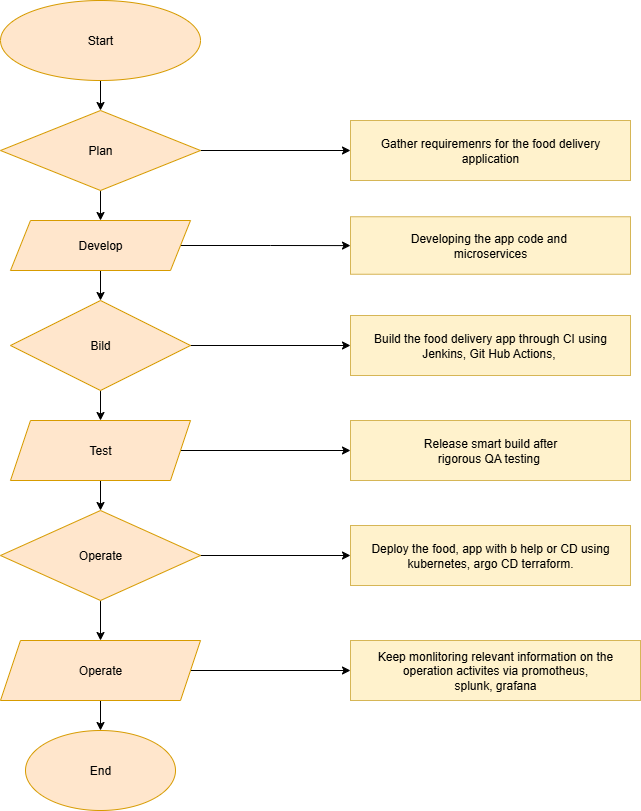

The diagram above was exported from draw.io. Its source (the exported page's mxGraphModel, read from the mxfile embedded in the PNG):
<mxGraphModel dx="1895" dy="958" grid="1" gridSize="10" guides="1" tooltips="1" connect="1" arrows="1" fold="1" page="1" pageScale="1" pageWidth="850" pageHeight="1100" math="0" shadow="0">
  <root>
    <mxCell id="0" />
    <mxCell id="1" parent="0" />
    <mxCell id="XSKUAfSzb4PWPTJ_WsI7-6" value="" style="edgeStyle=orthogonalEdgeStyle;rounded=0;orthogonalLoop=1;jettySize=auto;html=1;" edge="1" parent="1" source="XSKUAfSzb4PWPTJ_WsI7-3" target="XSKUAfSzb4PWPTJ_WsI7-5">
      <mxGeometry relative="1" as="geometry" />
    </mxCell>
    <mxCell id="XSKUAfSzb4PWPTJ_WsI7-3" value="Start" style="ellipse;whiteSpace=wrap;html=1;fillColor=#ffe6cc;strokeColor=#d79b00;" vertex="1" parent="1">
      <mxGeometry x="40" y="30" width="200" height="80" as="geometry" />
    </mxCell>
    <mxCell id="XSKUAfSzb4PWPTJ_WsI7-8" value="" style="edgeStyle=orthogonalEdgeStyle;rounded=0;orthogonalLoop=1;jettySize=auto;html=1;" edge="1" parent="1" source="XSKUAfSzb4PWPTJ_WsI7-5" target="XSKUAfSzb4PWPTJ_WsI7-9">
      <mxGeometry relative="1" as="geometry">
        <mxPoint x="140" y="300" as="targetPoint" />
      </mxGeometry>
    </mxCell>
    <mxCell id="XSKUAfSzb4PWPTJ_WsI7-23" value="" style="edgeStyle=orthogonalEdgeStyle;rounded=0;orthogonalLoop=1;jettySize=auto;html=1;" edge="1" parent="1" source="XSKUAfSzb4PWPTJ_WsI7-5" target="XSKUAfSzb4PWPTJ_WsI7-22">
      <mxGeometry relative="1" as="geometry" />
    </mxCell>
    <mxCell id="XSKUAfSzb4PWPTJ_WsI7-5" value="Plan" style="rhombus;whiteSpace=wrap;html=1;fillColor=#ffe6cc;strokeColor=#d79b00;" vertex="1" parent="1">
      <mxGeometry x="40" y="140" width="200" height="80" as="geometry" />
    </mxCell>
    <mxCell id="XSKUAfSzb4PWPTJ_WsI7-11" value="" style="edgeStyle=orthogonalEdgeStyle;rounded=0;orthogonalLoop=1;jettySize=auto;html=1;" edge="1" parent="1" source="XSKUAfSzb4PWPTJ_WsI7-9" target="XSKUAfSzb4PWPTJ_WsI7-10">
      <mxGeometry relative="1" as="geometry" />
    </mxCell>
    <mxCell id="XSKUAfSzb4PWPTJ_WsI7-25" value="" style="edgeStyle=orthogonalEdgeStyle;rounded=0;orthogonalLoop=1;jettySize=auto;html=1;" edge="1" parent="1" source="XSKUAfSzb4PWPTJ_WsI7-9" target="XSKUAfSzb4PWPTJ_WsI7-24">
      <mxGeometry relative="1" as="geometry" />
    </mxCell>
    <mxCell id="XSKUAfSzb4PWPTJ_WsI7-9" value="Develop" style="shape=parallelogram;perimeter=parallelogramPerimeter;whiteSpace=wrap;html=1;fixedSize=1;fillColor=#ffe6cc;strokeColor=#d79b00;" vertex="1" parent="1">
      <mxGeometry x="50" y="250" width="180" height="50" as="geometry" />
    </mxCell>
    <mxCell id="XSKUAfSzb4PWPTJ_WsI7-13" value="" style="edgeStyle=orthogonalEdgeStyle;rounded=0;orthogonalLoop=1;jettySize=auto;html=1;" edge="1" parent="1" source="XSKUAfSzb4PWPTJ_WsI7-10" target="XSKUAfSzb4PWPTJ_WsI7-12">
      <mxGeometry relative="1" as="geometry" />
    </mxCell>
    <mxCell id="XSKUAfSzb4PWPTJ_WsI7-28" value="" style="edgeStyle=orthogonalEdgeStyle;rounded=0;orthogonalLoop=1;jettySize=auto;html=1;" edge="1" parent="1" source="XSKUAfSzb4PWPTJ_WsI7-10" target="XSKUAfSzb4PWPTJ_WsI7-27">
      <mxGeometry relative="1" as="geometry" />
    </mxCell>
    <mxCell id="XSKUAfSzb4PWPTJ_WsI7-10" value="Bild" style="rhombus;whiteSpace=wrap;html=1;fillColor=#ffe6cc;strokeColor=#d79b00;" vertex="1" parent="1">
      <mxGeometry x="50" y="330" width="180" height="90" as="geometry" />
    </mxCell>
    <mxCell id="XSKUAfSzb4PWPTJ_WsI7-15" value="" style="edgeStyle=orthogonalEdgeStyle;rounded=0;orthogonalLoop=1;jettySize=auto;html=1;" edge="1" parent="1" source="XSKUAfSzb4PWPTJ_WsI7-12" target="XSKUAfSzb4PWPTJ_WsI7-14">
      <mxGeometry relative="1" as="geometry" />
    </mxCell>
    <mxCell id="XSKUAfSzb4PWPTJ_WsI7-30" value="" style="edgeStyle=orthogonalEdgeStyle;rounded=0;orthogonalLoop=1;jettySize=auto;html=1;" edge="1" parent="1" source="XSKUAfSzb4PWPTJ_WsI7-12" target="XSKUAfSzb4PWPTJ_WsI7-29">
      <mxGeometry relative="1" as="geometry" />
    </mxCell>
    <mxCell id="XSKUAfSzb4PWPTJ_WsI7-12" value="Test" style="shape=parallelogram;perimeter=parallelogramPerimeter;whiteSpace=wrap;html=1;fixedSize=1;fillColor=#ffe6cc;strokeColor=#d79b00;" vertex="1" parent="1">
      <mxGeometry x="50" y="450" width="180" height="60" as="geometry" />
    </mxCell>
    <mxCell id="XSKUAfSzb4PWPTJ_WsI7-19" value="" style="edgeStyle=orthogonalEdgeStyle;rounded=0;orthogonalLoop=1;jettySize=auto;html=1;" edge="1" parent="1" source="XSKUAfSzb4PWPTJ_WsI7-14" target="XSKUAfSzb4PWPTJ_WsI7-18">
      <mxGeometry relative="1" as="geometry" />
    </mxCell>
    <mxCell id="XSKUAfSzb4PWPTJ_WsI7-32" value="" style="edgeStyle=orthogonalEdgeStyle;rounded=0;orthogonalLoop=1;jettySize=auto;html=1;" edge="1" parent="1" source="XSKUAfSzb4PWPTJ_WsI7-14" target="XSKUAfSzb4PWPTJ_WsI7-31">
      <mxGeometry relative="1" as="geometry" />
    </mxCell>
    <mxCell id="XSKUAfSzb4PWPTJ_WsI7-14" value="Operate" style="rhombus;whiteSpace=wrap;html=1;fillColor=#ffe6cc;strokeColor=#d79b00;" vertex="1" parent="1">
      <mxGeometry x="40" y="540" width="200" height="90" as="geometry" />
    </mxCell>
    <mxCell id="XSKUAfSzb4PWPTJ_WsI7-21" value="" style="edgeStyle=orthogonalEdgeStyle;rounded=0;orthogonalLoop=1;jettySize=auto;html=1;" edge="1" parent="1" source="XSKUAfSzb4PWPTJ_WsI7-18" target="XSKUAfSzb4PWPTJ_WsI7-20">
      <mxGeometry relative="1" as="geometry" />
    </mxCell>
    <mxCell id="XSKUAfSzb4PWPTJ_WsI7-34" value="" style="edgeStyle=orthogonalEdgeStyle;rounded=0;orthogonalLoop=1;jettySize=auto;html=1;" edge="1" parent="1" source="XSKUAfSzb4PWPTJ_WsI7-18" target="XSKUAfSzb4PWPTJ_WsI7-33">
      <mxGeometry relative="1" as="geometry" />
    </mxCell>
    <mxCell id="XSKUAfSzb4PWPTJ_WsI7-18" value="Operate" style="shape=parallelogram;perimeter=parallelogramPerimeter;whiteSpace=wrap;html=1;fixedSize=1;fillColor=#ffe6cc;strokeColor=#d79b00;" vertex="1" parent="1">
      <mxGeometry x="40" y="670" width="200" height="60" as="geometry" />
    </mxCell>
    <mxCell id="XSKUAfSzb4PWPTJ_WsI7-20" value="End" style="ellipse;whiteSpace=wrap;html=1;fillColor=#ffe6cc;strokeColor=#d79b00;" vertex="1" parent="1">
      <mxGeometry x="65" y="760" width="150" height="80" as="geometry" />
    </mxCell>
    <mxCell id="XSKUAfSzb4PWPTJ_WsI7-22" value="Gather requiremenrs for the food delivery application" style="whiteSpace=wrap;html=1;fillColor=#fff2cc;strokeColor=#d6b656;" vertex="1" parent="1">
      <mxGeometry x="390" y="150" width="280" height="60" as="geometry" />
    </mxCell>
    <mxCell id="XSKUAfSzb4PWPTJ_WsI7-24" value="Developing the app code and&amp;nbsp;&lt;div&gt;microservices&lt;/div&gt;" style="whiteSpace=wrap;html=1;fillColor=#fff2cc;strokeColor=#d6b656;" vertex="1" parent="1">
      <mxGeometry x="390" y="246.25" width="280" height="57.5" as="geometry" />
    </mxCell>
    <mxCell id="XSKUAfSzb4PWPTJ_WsI7-27" value="Build the food delivery app through CI using&lt;div&gt;Jenkins, Git Hub Actions,&amp;nbsp;&lt;/div&gt;" style="whiteSpace=wrap;html=1;fillColor=#fff2cc;strokeColor=#d6b656;" vertex="1" parent="1">
      <mxGeometry x="390" y="345" width="280" height="60" as="geometry" />
    </mxCell>
    <mxCell id="XSKUAfSzb4PWPTJ_WsI7-29" value="Release smart build after&lt;div&gt;rigorous QA testing&amp;nbsp;&lt;/div&gt;" style="whiteSpace=wrap;html=1;fillColor=#fff2cc;strokeColor=#d6b656;" vertex="1" parent="1">
      <mxGeometry x="390" y="450" width="280" height="60" as="geometry" />
    </mxCell>
    <mxCell id="XSKUAfSzb4PWPTJ_WsI7-31" value="Deploy the food, app with b help or CD using kubernetes, argo CD terraform." style="whiteSpace=wrap;html=1;fillColor=#fff2cc;strokeColor=#d6b656;" vertex="1" parent="1">
      <mxGeometry x="390" y="555" width="280" height="60" as="geometry" />
    </mxCell>
    <mxCell id="XSKUAfSzb4PWPTJ_WsI7-33" value="Keep monlitoring relevant information on the operation activites via promotheus,&lt;div&gt;splunk, grafana&lt;/div&gt;" style="whiteSpace=wrap;html=1;fillColor=#fff2cc;strokeColor=#d6b656;" vertex="1" parent="1">
      <mxGeometry x="390" y="670" width="290" height="60" as="geometry" />
    </mxCell>
  </root>
</mxGraphModel>